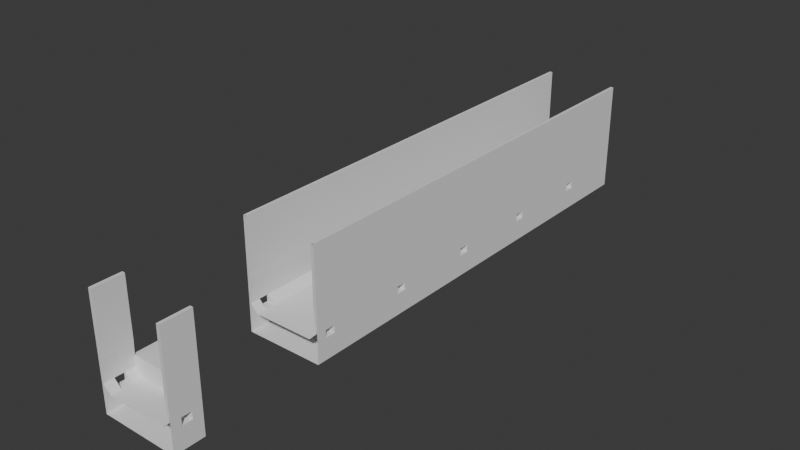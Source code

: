 # Source: Highway.blend  (saved by Blender 4.0.36; exported with 4.5.12 LTS)
import bpy
from mathutils import Matrix  # noqa: F401  (used for matrix-valued properties, if any)

bpy.ops.wm.read_factory_settings(use_empty=True)
scene = bpy.context.scene
scene.name = 'Scene'

# ---- collections
col_collection = bpy.data.collections.new('Collection'); scene.collection.children.link(col_collection)
col_assets = bpy.data.collections.new('Assets'); scene.collection.children.link(col_assets)

# ---- world
world_world = bpy.data.worlds.new('World'); scene.world = world_world
world_world.use_nodes = True; world_world.node_tree.nodes.clear()
_N = world_world.node_tree.nodes; _L = world_world.node_tree.links
n0 = _N.new('ShaderNodeOutputWorld'); n0.name = 'World Output'; n0.location = (300, 300)
n1 = _N.new('ShaderNodeBackground'); n1.name = 'Background'; n1.location = (10, 300)
n1.inputs[0].default_value = (0.05088, 0.05088, 0.05088, 1.0)
_L.new(n1.outputs[0], n0.inputs[0])
n0.is_active_output = True
world_world.color = (0.05088, 0.05088, 0.05088)
world_world.use_sun_shadow = False
world_world.sun_shadow_jitter_overblur = 0.0

# ---- meshes
me_plane_001 = bpy.data.meshes.new('Plane.001')
me_plane_001.from_pydata([(-10.0, 5.0, 0.0), (-10.0, -5.0, 0.0), (-12.0, 5.0, 10.0), (-12.0, -5.0, 10.0), (-12.5, -5.0, 2.5), (-12.5, 5.0, 2.5), (-12.0, 5.0, 30.0), (-12.0, -5.0, 30.0), (0.0, 5.0, 0.0), (0.0, -5.0, 0.0), (-13.0, 5.0, 30.0), (-13.0, -5.0, 30.0), (-13.0, 5.0, 10.0), (-13.0, -5.0, 10.0), (-13.0, 5.0, 2.5), (-13.0, -5.0, 2.5), (-13.0, -5.0, 0.0), (-13.0, 5.0, 0.0), (-13.0, 5.0, -7.0), (-13.0, -5.0, -7.0), (0.0, 5.0, -7.0), (0.0, -5.0, -7.0)], [], [(4, 5, 2, 3), (1, 0, 5, 4), (3, 2, 6, 7), (1, 9, 8, 0), (7, 6, 10, 11), (11, 10, 12, 13), (13, 12, 14, 15), (15, 14, 17, 16), (16, 17, 18, 19), (19, 18, 20, 21)])
_uv = me_plane_001.uv_layers.new(name='UVMap')
_uv.uv.foreach_set('vector', [0.0, 0.5, 0.0, 0.75, 0.0, 0.75, 0.0, 0.5, 0.0, 0.5, 0.0, 0.75, 0.0, 0.75, 0.0, 0.5, 0.0, 0.5, 0.0, 0.75, 0.0, 0.75, 0.0, 0.5, 0.0, 0.5, 0.5, 0.5, 0.5, 0.75, 0.0, 0.75, 0.0, 0.5, 0.0, 0.75, 0.0, 0.75, 0.0, 0.5, 0.0, 0.5, 0.0, 0.75, 0.0, 0.75, 0.0, 0.5, 0.0, 0.5, 0.0, 0.75, 0.0, 0.75, 0.0, 0.5, 0.0, 0.5, 0.0, 0.75, 0.0, 0.75, 0.0, 0.5, 0.0, 0.5, 0.0, 0.75, 0.0, 0.75, 0.0, 0.5, 0.0, 0.5, 0.0, 0.75, 0.0, 0.75, 0.0, 0.5])
me_plane_001.update()
me_plane = bpy.data.meshes.new('Plane')
me_plane.from_pydata([(-12.0, 5.0, 10.0), (-13.0, 0.0, -7.0), (-12.0, 1.667, 10.0), (-12.5, 5.0, 2.5), (-12.5, 1.667, 2.5), (-13.0, 1.667, 0.0), (-13.0, 1.667, 2.5), (-12.0, 5.0, 30.0), (-12.0, 1.667, 30.0), (0.0, 1.667, 0.0), (-1.311e-06, 5.0, 0.0), (-10.0, 0.0, 0.0), (-13.0, 0.0, 0.0), (0.0, 0.0, 0.0), (-12.0, 0.0, 10.0), (-12.5, 0.0, 2.5), (-13.0, 0.0, 2.5), (-12.0, 0.0, 30.0), (-13.0, 5.0, 30.0), (-13.0, 1.667, 30.0), (-13.0, 0.0, 30.0), (-13.0, 5.0, 2.5), (-13.0, 1.667, 10.0), (-13.0, 5.0, 10.0), (-13.0, 0.0, 10.0), (-13.0, 5.0, 0.0), (0.0, 1.667, -7.0), (-10.0, 5.0, 0.0), (0.0, 5.0, -7.0), (-10.0, 1.667, 0.0), (-13.0, 5.0, -7.0), (-13.0, 1.667, -7.0), (0.0, 0.0, -7.0)], [], [(4, 3, 0, 2), (15, 4, 2, 14), (11, 29, 5, 12), (29, 27, 3, 4), (29, 4, 6, 5), (2, 0, 7, 8), (14, 2, 8, 17), (9, 29, 11, 13), (4, 15, 16, 6), (10, 27, 29, 9), (17, 8, 19, 20), (8, 7, 18, 19), (24, 22, 6, 16), (22, 23, 21, 6), (19, 18, 23, 22), (20, 19, 22, 24), (5, 6, 21, 25), (5, 25, 30, 31), (12, 5, 31, 1), (31, 30, 28, 26), (32, 1, 31, 26)])
_uv = me_plane.uv_layers.new(name='UVMap')
_uv.uv.foreach_set('vector', [0.0, 0.1667, 0.0, 0.25, 0.0, 0.25, 0.0, 0.1667, 0.0, 0.125, 0.0, 0.1667, 0.0, 0.1667, 0.0, 0.125, 0.0, 0.125, 0.0, 0.1667, 0.0, 0.1667, 0.0, 0.125, 0.0, 0.1667, 0.0, 0.25, 0.0, 0.25, 0.0, 0.1667, 0.0, 0.1667, 0.0, 0.1667, 0.0, 0.1667, 0.0, 0.1667, 0.0, 0.1667, 0.0, 0.25, 0.0, 0.25, 0.0, 0.1667, 0.0, 0.125, 0.0, 0.1667, 0.0, 0.1667, 0.0, 0.125, 0.5, 0.1816, 0.0, 0.1667, 0.0, 0.125, 0.5, 0.1133, 0.0, 0.1667, 0.0, 0.125, 0.0, 0.125, 0.0, 0.1667, 0.5, 0.25, 0.0, 0.25, 0.0, 0.1667, 0.5, 0.1816, 0.0, 0.125, 0.0, 0.1667, 0.0, 0.1667, 0.0, 0.125, 0.0, 0.1667, 0.0, 0.25, 0.0, 0.25, 0.0, 0.1667, 0.0, 0.125, 0.0, 0.1667, 0.0, 0.1667, 0.0, 0.125, 0.0, 0.1667, 0.0, 0.25, 0.0, 0.25, 0.0, 0.1667, 0.0, 0.1667, 0.0, 0.25, 0.0, 0.25, 0.0, 0.1667, 0.0, 0.125, 0.0, 0.1667, 0.0, 0.1667, 0.0, 0.125, 0.0, 0.0, 0.0, 0.0, 0.0, 0.0, 0.0, 0.0, 0.0, 0.0, 0.0, 0.0, 0.0, 0.0, 0.0, 0.0, 0.0, 0.0, 0.0, 0.0, 0.0, 0.0, 0.0, 0.0, 0.0, 0.0, 0.0, 0.0, 0.0, 0.0, 0.0, 0.0, 0.0, 0.0, 0.0, 0.0, 0.0, 0.0, 0.0, 0.0])
me_plane.update()
me_plane_002 = bpy.data.meshes.new('Plane.002')
me_plane_002.from_pydata([(-13.0, 0.0, -7.0), (-13.0, 1.667, 0.0), (-13.0, 1.667, 2.5), (-13.0, 0.0, 0.0), (-13.0, 0.0, 2.5), (-13.0, 5.0, 2.5), (-13.0, 1.667, 6.0), (-13.0, 5.0, 6.0), (-13.0, 0.0, 6.0), (-13.0, 5.0, 0.0), (-13.0, 5.0, -7.0), (-13.0, 1.667, -7.0)], [], [(8, 4, 2, 6), (6, 2, 5, 7), (1, 9, 5, 2), (1, 11, 10, 9), (3, 0, 11, 1)])
_uv = me_plane_002.uv_layers.new(name='UVMap')
_uv.uv.foreach_set('vector', [0.0, 0.125, 0.0, 0.125, 0.0, 0.1667, 0.0, 0.1667, 0.0, 0.1667, 0.0, 0.1667, 0.0, 0.25, 0.0, 0.25, 0.0, 0.0, 0.0, 0.0, 0.0, 0.0, 0.0, 0.0, 0.0, 0.0, 0.0, 0.0, 0.0, 0.0, 0.0, 0.0, 0.0, 0.0, 0.0, 0.0, 0.0, 0.0, 0.0, 0.0])
me_plane_002.update()

# ---- objects
ob_long_road = bpy.data.objects.new('Long Road', me_plane_001)
ob_road_slice_with_door = bpy.data.objects.new('Road slice with door', me_plane)
ob_tunnel = bpy.data.objects.new('Tunnel', me_plane_002)

# ---- transforms, parenting, visibility, modifiers, constraints
ob_long_road.location = (-1.311e-06, -5.0, 0.0)
_m = ob_long_road.modifiers.new('Mirror', 'MIRROR')
_m.use_clip = True
_m = ob_long_road.modifiers.new('Array', 'ARRAY')
_m.relative_offset_displace = (0.0, 1.0, 0.0)
_m.use_merge_vertices = True
_m.start_cap = ob_road_slice_with_door
_m = ob_long_road.modifiers.new('Array.001', 'ARRAY')
_m.count = 5
_m.relative_offset_displace = (0.0, 1.0, 0.0)
_m.use_merge_vertices = True
ob_road_slice_with_door.location = (0.0, -65.0, 0.0)
_m = ob_road_slice_with_door.modifiers.new('Mirror', 'MIRROR')
_m.use_axis = (True, True, False)
_m.use_clip = True
ob_tunnel.location = (0.0, -55.0, 0.0)
_m = ob_tunnel.modifiers.new('Mirror', 'MIRROR')
_m.use_axis = (False, True, False)
_m.use_clip = True
_m = ob_tunnel.modifiers.new('Solidify', 'SOLIDIFY')
_m.thickness = -13.0

# ---- collection membership
col_collection.objects.link(ob_long_road)
col_assets.objects.link(ob_road_slice_with_door)
col_assets.objects.link(ob_tunnel)

# ---- scene / render settings (as saved in the file)
scene.frame_start = 1; scene.frame_end = 250; scene.frame_set(1)
scene.render.engine = 'BLENDER_EEVEE_NEXT'
scene.cycles.sampling_pattern = 'TABULATED_SOBOL'
bpy.context.view_layer.update()

# ---- added for rendering (the .blend has no active camera and no usable light): camera, sun
cam_auto = bpy.data.cameras.new('AutoCamera')
cam_auto.lens = 50.0
cam_auto.sensor_width = 36.0
cam_auto.clip_end = 3329.51
ob_auto_camera = bpy.data.objects.new('AutoCamera', cam_auto)
scene.collection.objects.link(ob_auto_camera)
ob_auto_camera.location = (189.716, -197.659, 163.273)
ob_auto_camera.rotation_euler = (1.09748, -7.21219e-08, 0.694738)
scene.camera = ob_auto_camera
light_auto_sun = bpy.data.lights.new('AutoSun', 'SUN')
light_auto_sun.energy = 3.0
light_auto_sun.angle = 0.0523599
ob_auto_sun = bpy.data.objects.new('AutoSun', light_auto_sun)
scene.collection.objects.link(ob_auto_sun)
ob_auto_sun.rotation_euler = (0.872665, 0.174533, 0.523599)
bpy.context.view_layer.update()
